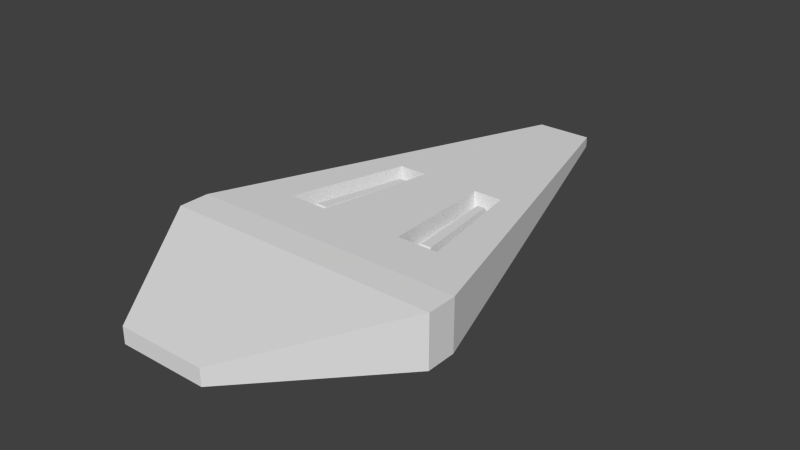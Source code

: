# Source: enemyS3.blend  (saved by Blender 2.76.0; exported with 4.5.12 LTS)
import bpy
from mathutils import Matrix  # noqa: F401  (used for matrix-valued properties, if any)

bpy.ops.wm.read_factory_settings(use_empty=True)
scene = bpy.context.scene
scene.name = 'Scene'

# ---- collections
col_collection_1 = bpy.data.collections.new('Collection 1'); scene.collection.children.link(col_collection_1)

# ---- materials (node trees are filled in below, after node groups)
mat_material = bpy.data.materials.new('Material')
mat_material.alpha_threshold = 0.0
mat_material.use_transparent_shadow = False
mat_material.roughness = 0.5

# ---- material node trees

# ---- world
world_world = bpy.data.worlds.new('World'); scene.world = world_world
world_world.color = (0.05088, 0.05088, 0.05088)
world_world.use_sun_shadow = False
world_world.sun_shadow_jitter_overblur = 0.0
world_world.cycles.sampling_method = 'MANUAL'
world_world.cycles.sample_map_resolution = 256

# ---- meshes
me_cube = bpy.data.meshes.new('Cube')
me_cube.from_pydata([(-0.3109, -1.669, -0.05763), (-0.3109, -1.669, 0.05763), (-0.2021, 2.245, -0.03746), (-0.2021, 2.245, 0.03746), (-1.0, -0.6692, 0.1854), (-1.0, -0.6692, -0.1854), (-1.0, -0.4489, 0.1854), (-1.0, -0.4489, -0.1854), (0.0, 2.245, 0.03746), (0.0, 2.245, -0.03746), (0.0, -1.669, 0.05763), (0.0, -1.669, -0.05763), (0.0, -0.6692, 0.1854), (0.0, -0.6692, -0.1854), (0.0, -0.4489, 0.1854), (0.0, -0.4489, -0.1854), (-0.2091, 0.8095, 0.1163), (-0.2978, -0.08853, 0.1656), (-0.4182, 0.8095, 0.1163), (-0.5955, -0.08853, 0.1656), (-0.2091, 0.8095, -0.02744), (-0.2978, -0.08853, 0.02186), (-0.4182, 0.8095, -0.02744), (-0.5955, -0.08853, 0.02186), (-0.397, -0.08853, 0.02186), (-0.4963, -0.08853, 0.02186), (-0.2788, 0.8095, -0.02744), (-0.3485, 0.8095, -0.02744), (-0.3933, 0.01483, 0.1099), (-0.4709, 0.01483, 0.1099), (-0.301, 0.7164, 0.07141), (-0.3554, 0.7164, 0.07141)], [], [(8, 3, 18, 16), (14, 6, 4, 12), (6, 7, 5, 4), (7, 15, 13, 5), (17, 21, 24), (17, 14, 16), (15, 7, 2, 9), (25, 27, 22, 23), (18, 22, 27), (18, 19, 23, 22), (17, 16, 20, 21), (20, 16, 26), (21, 20, 26, 24), (27, 25, 29, 31), (23, 19, 25), (6, 18, 3), (28, 30, 31, 29), (26, 27, 31, 30), (25, 24, 28, 29), (24, 26, 30, 28), (11, 10, 1, 0), (7, 6, 3, 2), (16, 14, 8), (3, 8, 9, 2), (4, 1, 10, 12), (16, 18, 27, 26), (19, 17, 24, 25), (11, 0, 5, 13), (0, 1, 4, 5), (19, 6, 14, 17), (19, 18, 6)])
_uv = me_cube.uv_layers.new(name='UVMap')
_uv.uv.foreach_set('vector', [0.9694, 0.2392, 0.9558, 0.2794, 0.6039, 0.2246, 0.6173, 0.1638, 0.4246, 0.05974, 0.3768, 0.2504, 0.3315, 0.2465, 0.3793, 0.04824, 0.3768, 0.2504, 0.3759, 0.3228, 0.3312, 0.327, 0.3315, 0.2465, 0.3759, 0.3228, 0.4191, 0.5212, 0.3742, 0.5307, 0.3312, 0.327, 0.4745, 0.1307, 0.4986, 0.1532, 0.4925, 0.1656, 0.4745, 0.1307, 0.4246, 0.05974, 0.6173, 0.1638, 0.4191, 0.5212, 0.3759, 0.3228, 0.9558, 0.2958, 0.9696, 0.337, 0.7573, 0.4527, 0.9406, 0.4585, 0.9379, 0.4723, 0.7534, 0.4723, 0.6039, 0.2246, 0.5768, 0.2001, 0.5804, 0.1889, 0.6039, 0.2246, 0.461, 0.2049, 0.4882, 0.1922, 0.5768, 0.2001, 0.4745, 0.1307, 0.6173, 0.1638, 0.5838, 0.1766, 0.4986, 0.1532, 0.5838, 0.1766, 0.6173, 0.1638, 0.5825, 0.1818, 0.7549, 0.5197, 0.9366, 0.5256, 0.9348, 0.5395, 0.7523, 0.5395, 0.3224, 0.8246, 0.1241, 0.8246, 0.167, 0.8086, 0.2744, 0.8063, 0.4882, 0.1922, 0.461, 0.2049, 0.4873, 0.1792, 0.3768, 0.2504, 0.6039, 0.2246, 0.9558, 0.2794, 0.1704, 0.7954, 0.2767, 0.7971, 0.2744, 0.8063, 0.167, 0.8086, 0.3266, 0.7848, 0.3224, 0.8246, 0.2744, 0.8063, 0.2767, 0.7971, 0.1241, 0.8246, 0.1284, 0.7751, 0.1704, 0.7954, 0.167, 0.8086, 0.1284, 0.7751, 0.3266, 0.7848, 0.2767, 0.7971, 0.1704, 0.7954, 9.786e-05, 0.298, 0.000197, 0.2729, 0.0677, 0.2732, 0.0676, 0.2982, 0.3759, 0.3228, 0.3768, 0.2504, 0.9558, 0.2794, 0.9558, 0.2958, 0.6173, 0.1638, 0.4246, 0.05974, 0.9694, 0.2392, 0.9558, 0.2794, 0.9999, 0.2794, 0.9999, 0.2958, 0.9558, 0.2958, 0.3315, 0.2465, 0.1645, 0.06173, 0.1794, 9.786e-05, 0.3793, 0.04824, 0.6173, 0.1638, 0.6039, 0.2246, 0.5804, 0.1889, 0.5825, 0.1818, 0.461, 0.2049, 0.4745, 0.1307, 0.4925, 0.1656, 0.4873, 0.1792, 0.1689, 0.574, 0.1555, 0.5107, 0.3312, 0.327, 0.3742, 0.5307, 0.0676, 0.2982, 0.0677, 0.2732, 0.3315, 0.2465, 0.3312, 0.327, 0.461, 0.2049, 0.3768, 0.2504, 0.4246, 0.05974, 0.4745, 0.1307, 0.461, 0.2049, 0.6039, 0.2246, 0.3768, 0.2504])
me_cube.materials.append(mat_material)
me_cube.use_remesh_preserve_volume = False
me_cube.use_remesh_preserve_attributes = False
me_cube.use_mirror_vertex_groups = False
me_cube.update()

# ---- objects
ob_cube = bpy.data.objects.new('Cube', me_cube)

# ---- transforms, parenting, visibility, modifiers, constraints
ob_cube.location = (0.0, 0.0, 0.0)
ob_cube.scale = (0.5019, 0.5019, 0.5019)
ob_cube.lineart.crease_threshold = 0.0
_m = ob_cube.modifiers.new('Mirror', 'MIRROR')

# ---- collection membership
col_collection_1.objects.link(ob_cube)

# ---- scene / render settings (as saved in the file)
scene.frame_start = 1; scene.frame_end = 250; scene.frame_set(1)
scene.render.engine = 'BLENDER_EEVEE_NEXT'
scene.render.resolution_percentage = 50
scene.render.dither_intensity = 0.0
scene.render.bake_margin = 4
scene.cycles.use_denoising = False
scene.cycles.samples = 10
scene.cycles.sampling_pattern = 'TABULATED_SOBOL'
scene.cycles.light_sampling_threshold = 0.0
scene.cycles.use_adaptive_sampling = False
scene.cycles.use_light_tree = False
scene.cycles.blur_glossy = 0.0
scene.cycles.pixel_filter_type = 'GAUSSIAN'
scene.cycles.sample_clamp_indirect = 0.0
scene.view_settings.view_transform = 'Standard'
bpy.context.view_layer.update()

# ---- added for rendering (the .blend has no active camera and no usable light): camera, sun
cam_auto = bpy.data.cameras.new('AutoCamera')
cam_auto.lens = 50.0
cam_auto.sensor_width = 36.0
cam_auto.clip_end = 1000.0
ob_auto_camera = bpy.data.objects.new('AutoCamera', cam_auto)
scene.collection.objects.link(ob_auto_camera)
ob_auto_camera.location = (2.04866, -2.31385, 1.63893)
ob_auto_camera.rotation_euler = (1.09748, -7.21219e-08, 0.694738)
scene.camera = ob_auto_camera
light_auto_sun = bpy.data.lights.new('AutoSun', 'SUN')
light_auto_sun.energy = 3.0
light_auto_sun.angle = 0.0523599
ob_auto_sun = bpy.data.objects.new('AutoSun', light_auto_sun)
scene.collection.objects.link(ob_auto_sun)
ob_auto_sun.rotation_euler = (0.872665, 0.174533, 0.523599)
bpy.context.view_layer.update()
